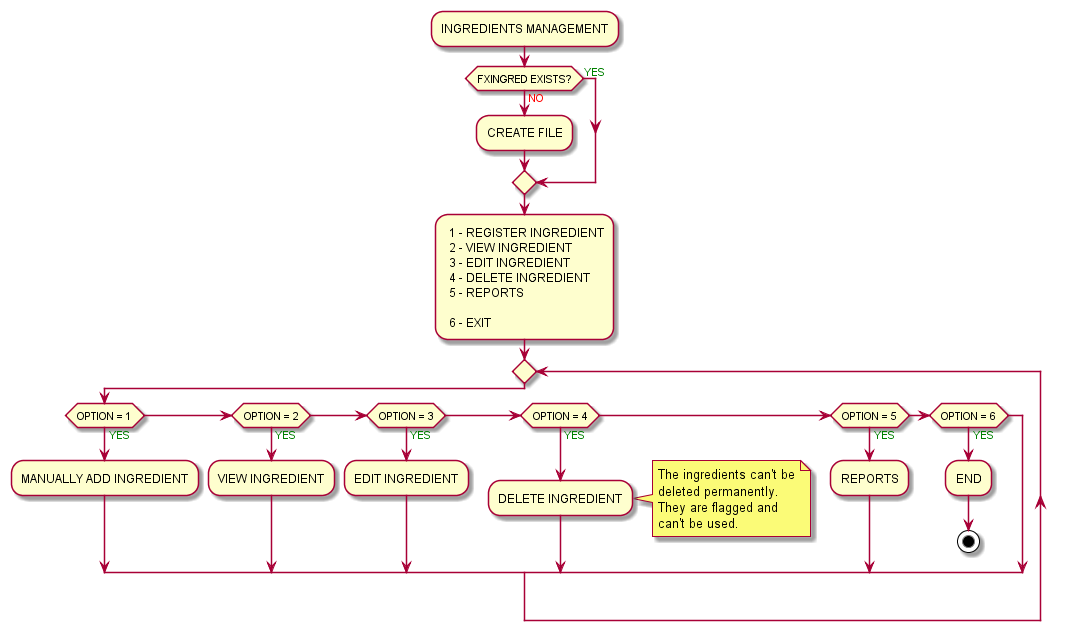

The diagram above was rendered by PlantUML. Its source (embedded in the PNG):
@startuml
:INGREDIENTS MANAGEMENT;
IF (FXINGRED EXISTS?) THEN (<COLOR:RED>NO)
    :CREATE FILE;
ELSE (<COLOR:GREEN>YES)
ENDIF

    : 1 - REGISTER INGREDIENT 
     2 - VIEW INGREDIENT
     3 - EDIT INGREDIENT
     4 - DELETE INGREDIENT
     5 - REPORTS

     6 - EXIT;
     REPEAT
    IF (OPTION = 1) THEN (<COLOR:GREEN>YES)
        :MANUALLY ADD INGREDIENT;
    ELSEIF (OPTION = 2) THEN (<COLOR:GREEN>YES)
        :VIEW INGREDIENT;
    ELSEIF (OPTION = 3) THEN (<COLOR:GREEN>YES)
        :EDIT INGREDIENT;
    ELSEIF (OPTION = 4) THEN (<COLOR:GREEN>YES)
        :DELETE INGREDIENT;
        note right
The ingredients can't be
deleted permanently.
They are flagged and
can't be used.
        END NOTE
    ELSEIF (OPTION = 5) THEN (<COLOR:GREEN>YES)
        :REPORTS;

    ELSEIF (OPTION = 6) THEN (<COLOR:GREEN>YES)
        :END;
stop
    ENDIF
@enduml